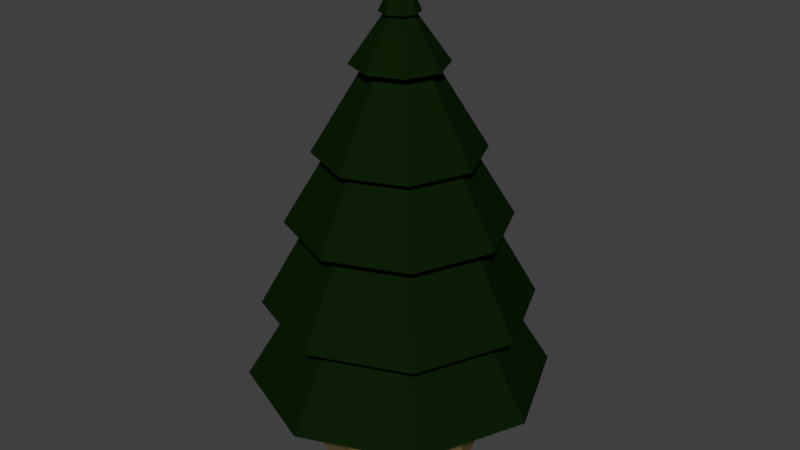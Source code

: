# Source: Fels_1.blend  (saved by Blender 2.79.0; exported with 4.5.12 LTS)
import bpy
from mathutils import Matrix  # noqa: F401  (used for matrix-valued properties, if any)

bpy.ops.wm.read_factory_settings(use_empty=True)
scene = bpy.context.scene
scene.name = 'Scene'

# ---- collections
col_collection_1 = bpy.data.collections.new('Collection 1'); scene.collection.children.link(col_collection_1)

# ---- materials (node trees are filled in below, after node groups)
mat_material_001 = bpy.data.materials.new('Material.001')
mat_material_001.alpha_threshold = 0.0
mat_material_001.use_transparent_shadow = False
mat_material_001.diffuse_color = (0.004184, 0.01222, 0.001841, 1.0)
mat_material_001.roughness = 0.5
mat_material_002 = bpy.data.materials.new('Material.002')
mat_material_002.alpha_threshold = 0.0
mat_material_002.use_transparent_shadow = False
mat_material_002.diffuse_color = (0.1149, 0.08262, 0.03111, 1.0)
mat_material_002.roughness = 0.5

# ---- material node trees

# ---- world
world_world = bpy.data.worlds.new('World'); scene.world = world_world
world_world.color = (0.05088, 0.05088, 0.05088)
world_world.use_sun_shadow = False
world_world.sun_shadow_jitter_overblur = 0.0
world_world.cycles.sampling_method = 'MANUAL'

# ---- meshes
me_cylinder = bpy.data.meshes.new('Cylinder')
me_cylinder.from_pydata([(7.451e-09, 1.0, 0.0), (4.8e-09, 0.7673, 0.9938), (0.7071, 0.7071, 0.0), (0.5426, 0.5426, 0.9938), (1.0, -5.116e-08, 0.0), (0.7673, -4.016e-08, 0.9938), (0.7071, -0.7071, 0.0), (0.5426, -0.5426, 0.9938), (-7.997e-08, -1.0, 0.0), (-6.228e-08, -0.7673, 0.9938), (-0.7071, -0.7071, 0.0), (-0.5426, -0.5426, 0.9938), (-1.0, 4.474e-09, 0.0), (-0.7673, 2.535e-09, 0.9938), (-0.7071, 0.7071, 0.0), (-0.5426, 0.5426, 0.9938), (1.267, 1.267, 0.9938), (4.411e-08, 1.792, 0.9938), (1.792, -9.259e-08, 0.9938), (1.267, -1.267, 0.9938), (-1.126e-07, -1.792, 0.9938), (-1.267, -1.267, 0.9938), (-1.792, 7.121e-09, 0.9938), (-1.267, 1.267, 0.9938), (0.8559, 0.8559, 1.951), (5.772e-08, 1.21, 1.951), (1.21, -6.539e-08, 1.951), (0.8559, -0.8559, 1.951), (-4.81e-08, -1.21, 1.951), (-0.8559, -0.8559, 1.951), (-1.21, 1.952e-09, 1.951), (-0.8559, 0.8559, 1.951), (1.124, 1.124, 1.951), (6.617e-08, 1.589, 1.951), (1.589, -8.557e-08, 1.951), (1.124, -1.124, 1.951), (-7.276e-08, -1.589, 1.951), (-1.124, -1.124, 1.951), (-1.589, 2.844e-09, 1.951), (-1.124, 1.124, 1.951), (0.7181, 0.7181, 2.964), (4.481e-08, 1.015, 2.964), (1.015, -5.215e-08, 2.964), (0.7181, -0.7181, 2.964), (-4.397e-08, -1.015, 2.964), (-0.7181, -0.7181, 2.964), (-1.015, 4.347e-09, 2.964), (-0.7181, 0.7181, 2.964), (0.9153, 0.9153, 2.964), (4.216e-08, 1.294, 2.964), (1.294, -7.057e-08, 2.964), (0.9153, -0.9153, 2.964), (-7.1e-08, -1.294, 2.964), (-0.9153, -0.9153, 2.964), (-1.294, 1.445e-09, 2.964), (-0.9153, 0.9153, 2.964), (0.5633, 0.5633, 3.79), (3.472e-08, 0.7967, 3.79), (0.7967, -3.77e-08, 3.79), (0.5633, -0.5633, 3.79), (-3.493e-08, -0.7967, 3.79), (-0.5633, -0.5633, 3.79), (-0.7967, 6.624e-09, 3.79), (-0.5633, 0.5633, 3.79), (0.6861, 0.6861, 3.79), (3.731e-08, 0.9702, 3.79), (0.9702, -4.916e-08, 3.79), (0.6861, -0.6861, 3.79), (-4.751e-08, -0.9702, 3.79), (-0.6861, -0.6861, 3.79), (-0.9702, 4.818e-09, 3.79), (-0.6861, 0.6861, 3.79), (0.2644, 0.2644, 4.771), (1.382e-08, 0.3739, 4.771), (0.3739, -9.782e-09, 4.771), (0.2644, -0.2644, 4.771), (-1.887e-08, -0.3739, 4.771), (-0.2644, -0.2644, 4.771), (-0.3739, 1.102e-08, 4.771), (-0.2644, 0.2644, 4.771), (0.3876, 0.3876, 4.771), (2.253e-08, 0.5482, 4.771), (0.5482, -2.958e-08, 4.771), (0.3876, -0.3876, 4.771), (-2.54e-08, -0.5482, 4.771), (-0.3876, -0.3876, 4.771), (-0.5482, 9.178e-10, 4.771), (-0.3876, 0.3876, 4.771), (0.1119, 0.1119, 5.322), (1.435e-08, 0.1582, 5.322), (0.1582, 1.236e-08, 5.322), (0.1119, -0.1119, 5.322), (5.182e-10, -0.1582, 5.322), (-0.1119, -0.1119, 5.322), (-0.1582, 2.116e-08, 5.322), (-0.1119, 0.1119, 5.322), (0.162, 0.162, 5.322), (1.41e-08, 0.2291, 5.322), (0.2291, 3.24e-09, 5.322), (0.162, -0.162, 5.322), (-5.93e-09, -0.2291, 5.322), (-0.162, -0.162, 5.322), (-0.2291, 1.599e-08, 5.322), (-0.162, 0.162, 5.322), (0.02508, 0.02508, 5.734), (8.089e-09, 0.03547, 5.734), (0.03547, 2.814e-08, 5.734), (0.02508, -0.02508, 5.734), (4.988e-09, -0.03547, 5.734), (-0.02508, -0.02508, 5.734), (-0.03547, 3.011e-08, 5.734), (-0.02508, 0.02508, 5.734)], [], [(0, 1, 3, 2), (2, 3, 5, 4), (4, 5, 7, 6), (6, 7, 9, 8), (8, 9, 11, 10), (10, 11, 13, 12), (9, 7, 19, 20), (12, 13, 15, 14), (14, 15, 1, 0), (0, 2, 4, 6, 8, 10, 12, 14), (16, 17, 25, 24), (15, 13, 22, 23), (5, 3, 16, 18), (11, 9, 20, 21), (1, 15, 23, 17), (3, 1, 17, 16), (7, 5, 18, 19), (13, 11, 21, 22), (31, 30, 38, 39), (17, 23, 31, 25), (22, 21, 29, 30), (20, 19, 27, 28), (18, 16, 24, 26), (23, 22, 30, 31), (21, 20, 28, 29), (19, 18, 26, 27), (34, 32, 40, 42), (29, 28, 36, 37), (27, 26, 34, 35), (24, 25, 33, 32), (25, 31, 39, 33), (30, 29, 37, 38), (28, 27, 35, 36), (26, 24, 32, 34), (41, 47, 55, 49), (39, 38, 46, 47), (37, 36, 44, 45), (35, 34, 42, 43), (32, 33, 41, 40), (33, 39, 47, 41), (38, 37, 45, 46), (36, 35, 43, 44), (51, 50, 58, 59), (46, 45, 53, 54), (44, 43, 51, 52), (42, 40, 48, 50), (47, 46, 54, 55), (45, 44, 52, 53), (43, 42, 50, 51), (40, 41, 49, 48), (63, 62, 70, 71), (48, 49, 57, 56), (49, 55, 63, 57), (54, 53, 61, 62), (52, 51, 59, 60), (50, 48, 56, 58), (55, 54, 62, 63), (53, 52, 60, 61), (68, 67, 75, 76), (61, 60, 68, 69), (59, 58, 66, 67), (56, 57, 65, 64), (57, 63, 71, 65), (62, 61, 69, 70), (60, 59, 67, 68), (58, 56, 64, 66), (73, 79, 87, 81), (66, 64, 72, 74), (71, 70, 78, 79), (69, 68, 76, 77), (67, 66, 74, 75), (64, 65, 73, 72), (65, 71, 79, 73), (70, 69, 77, 78), (85, 84, 92, 93), (78, 77, 85, 86), (76, 75, 83, 84), (74, 72, 80, 82), (79, 78, 86, 87), (77, 76, 84, 85), (75, 74, 82, 83), (72, 73, 81, 80), (95, 94, 102, 103), (83, 82, 90, 91), (80, 81, 89, 88), (81, 87, 95, 89), (86, 85, 93, 94), (84, 83, 91, 92), (82, 80, 88, 90), (87, 86, 94, 95), (102, 101, 109, 110), (93, 92, 100, 101), (91, 90, 98, 99), (88, 89, 97, 96), (89, 95, 103, 97), (94, 93, 101, 102), (92, 91, 99, 100), (90, 88, 96, 98), (104, 105, 111, 110, 109, 108, 107, 106), (100, 99, 107, 108), (98, 96, 104, 106), (103, 102, 110, 111), (101, 100, 108, 109), (99, 98, 106, 107), (96, 97, 105, 104), (97, 103, 111, 105)])
me_cylinder.polygons.foreach_set('material_index', [1, 1, 1, 1, 1, 1, 0, 1, 1, 1, 0, 0, 0, 0, 0, 0, 0, 0, 0, 0, 0, 0, 0, 0, 0, 0, 0, 0, 0, 0, 0, 0, 0, 0, 0, 0, 0, 0, 0, 0, 0, 0, 0, 0, 0, 0, 0, 0, 0, 0, 0, 0, 0, 0, 0, 0, 0, 0, 0, 0, 0, 0, 0, 0, 0, 0, 0, 0, 0, 0, 0, 0, 0, 0, 0, 0, 0, 0, 0, 0, 0, 0, 0, 0, 0, 0, 0, 0, 0, 0, 0, 0, 0, 0, 0, 0, 0, 0, 0, 0, 0, 0, 0, 0, 0, 0])
me_cylinder.materials.append(mat_material_001)
me_cylinder.materials.append(mat_material_002)
me_cylinder.use_remesh_preserve_volume = False
me_cylinder.use_remesh_preserve_attributes = False
me_cylinder.use_mirror_vertex_groups = False
me_cylinder.update()

# ---- objects
ob_cylinder = bpy.data.objects.new('Cylinder', me_cylinder)

# ---- transforms, parenting, visibility, modifiers, constraints
ob_cylinder.location = (-7.451e-09, 7.451e-09, 0.0)
ob_cylinder.scale = (1.935, 1.935, 1.935)
ob_cylinder.lineart.crease_threshold = 0.0

# ---- collection membership
col_collection_1.objects.link(ob_cylinder)

# ---- scene / render settings (as saved in the file)
scene.frame_start = 1; scene.frame_end = 250; scene.frame_set(1)
scene.render.engine = 'BLENDER_EEVEE_NEXT'
scene.render.resolution_percentage = 50
scene.render.dither_intensity = 0.0
scene.cycles.use_denoising = False
scene.cycles.samples = 128
scene.cycles.sampling_pattern = 'TABULATED_SOBOL'
scene.cycles.use_adaptive_sampling = False
scene.cycles.use_light_tree = False
scene.cycles.blur_glossy = 0.0
scene.cycles.sample_clamp_indirect = 0.0
scene.view_settings.view_transform = 'Standard'
bpy.context.view_layer.update()

# ---- added for rendering (the .blend has no active camera and no usable light): camera, sun
cam_auto = bpy.data.cameras.new('AutoCamera')
cam_auto.lens = 50.0
cam_auto.sensor_width = 36.0
cam_auto.clip_end = 1000.0
ob_auto_camera = bpy.data.objects.new('AutoCamera', cam_auto)
scene.collection.objects.link(ob_auto_camera)
ob_auto_camera.location = (13.7012, -16.4414, 16.5085)
ob_auto_camera.rotation_euler = (1.09748, -7.21219e-08, 0.694738)
scene.camera = ob_auto_camera
light_auto_sun = bpy.data.lights.new('AutoSun', 'SUN')
light_auto_sun.energy = 3.0
light_auto_sun.angle = 0.0523599
ob_auto_sun = bpy.data.objects.new('AutoSun', light_auto_sun)
scene.collection.objects.link(ob_auto_sun)
ob_auto_sun.rotation_euler = (0.872665, 0.174533, 0.523599)
bpy.context.view_layer.update()
